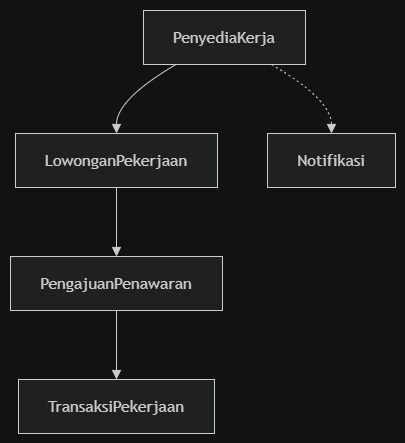

The diagram above was exported from draw.io. Its source (the exported page's mxGraphModel, read from the mxfile embedded in the PNG):
<mxGraphModel dx="1174" dy="789" grid="1" gridSize="10" guides="1" tooltips="1" connect="1" arrows="1" fold="1" page="1" pageScale="1" pageWidth="850" pageHeight="1100" math="0" shadow="0">
  <root>
    <mxCell id="0" />
    <mxCell id="1" parent="0" />
    <UserObject label="" mermaidData="{&#10;  &quot;data&quot;: &quot;flowchart TD\n    PenyediaKerja[\&quot;PenyediaKerja\&quot;]\n    LowonganPekerjaan[\&quot;LowonganPekerjaan\&quot;]\n    PengajuanPenawaran[\&quot;PengajuanPenawaran\&quot;]\n    TransaksiPekerjaan[\&quot;TransaksiPekerjaan\&quot;]\n    Notifikasi[\&quot;Notifikasi\&quot;]\n\n    PenyediaKerja -- \&quot;1       0..*\&quot; --&gt; LowonganPekerjaan\n    LowonganPekerjaan -- \&quot;1       0..*\&quot; --&gt; PengajuanPenawaran\n    PengajuanPenawaran -- \&quot;0..1       0..1\&quot; --&gt; TransaksiPekerjaan\n    PenyediaKerja -.-&gt; Notifikasi&quot;,&#10;  &quot;config&quot;: null&#10;}" id="ehbYcZC1qCvLfChe3Txl-1">
      <mxCell connectable="0" parent="1" style="group;transparentBounds=1;editIcon=1;lockedGroup=0;groupPadding=10;" vertex="1">
        <mxGeometry as="geometry" />
      </mxCell>
    </UserObject>
    <UserObject label="PenyediaKerja" mermaidId="n:PenyediaKerja" mermaidBaseStyle="html=1;whiteSpace=wrap;strokeWidth=1;fillColor=light-dark(#ECECFF,#1f2020);strokeColor=light-dark(#9370DB,#cccccc);fontColor=light-dark(#333333,#cccccc);fontFamily=Trebuchet MS,Verdana,Arial,sans-serif;fontSize=16;" mermaidBaseValue="PenyediaKerja" id="ehbYcZC1qCvLfChe3Txl-2">
      <mxCell parent="ehbYcZC1qCvLfChe3Txl-1" style="html=1;whiteSpace=wrap;strokeWidth=1;fillColor=light-dark(#ECECFF,#1f2020);strokeColor=light-dark(#9370DB,#cccccc);fontColor=light-dark(#333333,#cccccc);fontFamily=Trebuchet MS,Verdana,Arial,sans-serif;fontSize=16;" vertex="1">
        <mxGeometry height="54" width="162" x="223" y="40" as="geometry" />
      </mxCell>
    </UserObject>
    <UserObject label="LowonganPekerjaan" mermaidId="n:LowonganPekerjaan" mermaidBaseStyle="html=1;whiteSpace=wrap;strokeWidth=1;fillColor=light-dark(#ECECFF,#1f2020);strokeColor=light-dark(#9370DB,#cccccc);fontColor=light-dark(#333333,#cccccc);fontFamily=Trebuchet MS,Verdana,Arial,sans-serif;fontSize=16;" mermaidBaseValue="LowonganPekerjaan" id="ehbYcZC1qCvLfChe3Txl-3">
      <mxCell parent="ehbYcZC1qCvLfChe3Txl-1" style="html=1;whiteSpace=wrap;strokeWidth=1;fillColor=light-dark(#ECECFF,#1f2020);strokeColor=light-dark(#9370DB,#cccccc);fontColor=light-dark(#333333,#cccccc);fontFamily=Trebuchet MS,Verdana,Arial,sans-serif;fontSize=16;" vertex="1">
        <mxGeometry height="54" width="202" x="95" y="163" as="geometry" />
      </mxCell>
    </UserObject>
    <UserObject label="PengajuanPenawaran" mermaidId="n:PengajuanPenawaran" mermaidBaseStyle="html=1;whiteSpace=wrap;strokeWidth=1;fillColor=light-dark(#ECECFF,#1f2020);strokeColor=light-dark(#9370DB,#cccccc);fontColor=light-dark(#333333,#cccccc);fontFamily=Trebuchet MS,Verdana,Arial,sans-serif;fontSize=16;" mermaidBaseValue="PengajuanPenawaran" id="ehbYcZC1qCvLfChe3Txl-4">
      <mxCell parent="ehbYcZC1qCvLfChe3Txl-1" style="html=1;whiteSpace=wrap;strokeWidth=1;fillColor=light-dark(#ECECFF,#1f2020);strokeColor=light-dark(#9370DB,#cccccc);fontColor=light-dark(#333333,#cccccc);fontFamily=Trebuchet MS,Verdana,Arial,sans-serif;fontSize=16;" vertex="1">
        <mxGeometry height="54" width="212" x="90" y="286" as="geometry" />
      </mxCell>
    </UserObject>
    <UserObject label="TransaksiPekerjaan" mermaidId="n:TransaksiPekerjaan" mermaidBaseStyle="html=1;whiteSpace=wrap;strokeWidth=1;fillColor=light-dark(#ECECFF,#1f2020);strokeColor=light-dark(#9370DB,#cccccc);fontColor=light-dark(#333333,#cccccc);fontFamily=Trebuchet MS,Verdana,Arial,sans-serif;fontSize=16;" mermaidBaseValue="TransaksiPekerjaan" id="ehbYcZC1qCvLfChe3Txl-5">
      <mxCell parent="ehbYcZC1qCvLfChe3Txl-1" style="html=1;whiteSpace=wrap;strokeWidth=1;fillColor=light-dark(#ECECFF,#1f2020);strokeColor=light-dark(#9370DB,#cccccc);fontColor=light-dark(#333333,#cccccc);fontFamily=Trebuchet MS,Verdana,Arial,sans-serif;fontSize=16;" vertex="1">
        <mxGeometry height="54" width="196" x="98" y="409" as="geometry" />
      </mxCell>
    </UserObject>
    <UserObject label="Notifikasi" mermaidId="n:Notifikasi" mermaidBaseStyle="html=1;whiteSpace=wrap;strokeWidth=1;fillColor=light-dark(#ECECFF,#1f2020);strokeColor=light-dark(#9370DB,#cccccc);fontColor=light-dark(#333333,#cccccc);fontFamily=Trebuchet MS,Verdana,Arial,sans-serif;fontSize=16;" mermaidBaseValue="Notifikasi" id="ehbYcZC1qCvLfChe3Txl-6">
      <mxCell parent="ehbYcZC1qCvLfChe3Txl-1" style="html=1;whiteSpace=wrap;strokeWidth=1;fillColor=light-dark(#ECECFF,#1f2020);strokeColor=light-dark(#9370DB,#cccccc);fontColor=light-dark(#333333,#cccccc);fontFamily=Trebuchet MS,Verdana,Arial,sans-serif;fontSize=16;" vertex="1">
        <mxGeometry height="54" width="128" x="347" y="163" as="geometry" />
      </mxCell>
    </UserObject>
    <UserObject label="" mermaidId="e:PenyediaKerja-&gt;LowonganPekerjaan#0" mermaidBaseStyle="curved=1;startArrow=none;endArrow=block;endSize=7;strokeColor=light-dark(#333333,#cccccc);html=1;fontSize=16;labelBackgroundColor=light-dark(#E8E8E88D,#2a2a2a8D);fontFamily=Trebuchet MS,Verdana,Arial,sans-serif;fontColor=light-dark(#333333,#cccccc);exitX=0.2;exitY=1;entryX=0.5;entryY=0;" mermaidBaseValue="1 0..*" id="ehbYcZC1qCvLfChe3Txl-7">
      <mxCell edge="1" parent="ehbYcZC1qCvLfChe3Txl-1" source="ehbYcZC1qCvLfChe3Txl-2" style="curved=1;startArrow=none;endArrow=block;endSize=7;strokeColor=light-dark(#333333,#cccccc);html=1;fontSize=16;labelBackgroundColor=light-dark(#E8E8E88D,#2a2a2a8D);fontFamily=Trebuchet MS,Verdana,Arial,sans-serif;fontColor=light-dark(#333333,#cccccc);exitX=0.2;exitY=1;entryX=0.5;entryY=0;rounded=0;" target="ehbYcZC1qCvLfChe3Txl-3">
        <mxGeometry relative="1" as="geometry">
          <Array as="points">
            <mxPoint x="196" y="129" />
          </Array>
        </mxGeometry>
      </mxCell>
    </UserObject>
    <UserObject label="" mermaidId="e:LowonganPekerjaan-&gt;PengajuanPenawaran#0" mermaidBaseStyle="curved=1;startArrow=none;endArrow=block;endSize=7;strokeColor=light-dark(#333333,#cccccc);html=1;fontSize=16;labelBackgroundColor=light-dark(#E8E8E88D,#2a2a2a8D);fontFamily=Trebuchet MS,Verdana,Arial,sans-serif;fontColor=light-dark(#333333,#cccccc);exitX=0.5;exitY=1;entryX=0.5;entryY=0;" mermaidBaseValue="1 0..*" id="ehbYcZC1qCvLfChe3Txl-8">
      <mxCell edge="1" parent="ehbYcZC1qCvLfChe3Txl-1" source="ehbYcZC1qCvLfChe3Txl-3" style="curved=1;startArrow=none;endArrow=block;endSize=7;strokeColor=light-dark(#333333,#cccccc);html=1;fontSize=16;labelBackgroundColor=light-dark(#E8E8E88D,#2a2a2a8D);fontFamily=Trebuchet MS,Verdana,Arial,sans-serif;fontColor=light-dark(#333333,#cccccc);exitX=0.5;exitY=1;entryX=0.5;entryY=0;rounded=0;" target="ehbYcZC1qCvLfChe3Txl-4">
        <mxGeometry relative="1" x="-0.0029" as="geometry">
          <mxPoint as="offset" />
          <Array as="points" />
        </mxGeometry>
      </mxCell>
    </UserObject>
    <UserObject label="" mermaidId="e:PengajuanPenawaran-&gt;TransaksiPekerjaan#0" mermaidBaseStyle="curved=1;startArrow=none;endArrow=block;endSize=7;strokeColor=light-dark(#333333,#cccccc);html=1;fontSize=16;labelBackgroundColor=light-dark(#E8E8E88D,#2a2a2a8D);fontFamily=Trebuchet MS,Verdana,Arial,sans-serif;fontColor=light-dark(#333333,#cccccc);exitX=0.5;exitY=1;entryX=0.5;entryY=0;" mermaidBaseValue="0..1 0..1" id="ehbYcZC1qCvLfChe3Txl-9">
      <mxCell edge="1" parent="ehbYcZC1qCvLfChe3Txl-1" source="ehbYcZC1qCvLfChe3Txl-4" style="curved=1;startArrow=none;endArrow=block;endSize=7;strokeColor=light-dark(#333333,#cccccc);html=1;fontSize=16;labelBackgroundColor=light-dark(#E8E8E88D,#2a2a2a8D);fontFamily=Trebuchet MS,Verdana,Arial,sans-serif;fontColor=light-dark(#333333,#cccccc);exitX=0.5;exitY=1;entryX=0.5;entryY=0;rounded=0;" target="ehbYcZC1qCvLfChe3Txl-5">
        <mxGeometry relative="1" as="geometry">
          <Array as="points" />
        </mxGeometry>
      </mxCell>
    </UserObject>
    <UserObject label="" mermaidId="e:PenyediaKerja-&gt;Notifikasi#0" mermaidBaseStyle="curved=1;dashed=1;dashPattern=2 3;fixDash=1;startArrow=none;endArrow=block;endSize=7;strokeColor=light-dark(#333333,#cccccc);exitX=0.79;exitY=1;entryX=0.5;entryY=0;" mermaidBaseValue="" id="ehbYcZC1qCvLfChe3Txl-10">
      <mxCell edge="1" parent="ehbYcZC1qCvLfChe3Txl-1" source="ehbYcZC1qCvLfChe3Txl-2" style="curved=1;dashed=1;dashPattern=2 3;fixDash=1;startArrow=none;endArrow=block;endSize=7;strokeColor=light-dark(#333333,#cccccc);exitX=0.79;exitY=1;entryX=0.5;entryY=0;rounded=0;" target="ehbYcZC1qCvLfChe3Txl-6">
        <mxGeometry relative="1" as="geometry">
          <Array as="points">
            <mxPoint x="411" y="129" />
          </Array>
        </mxGeometry>
      </mxCell>
    </UserObject>
  </root>
</mxGraphModel>